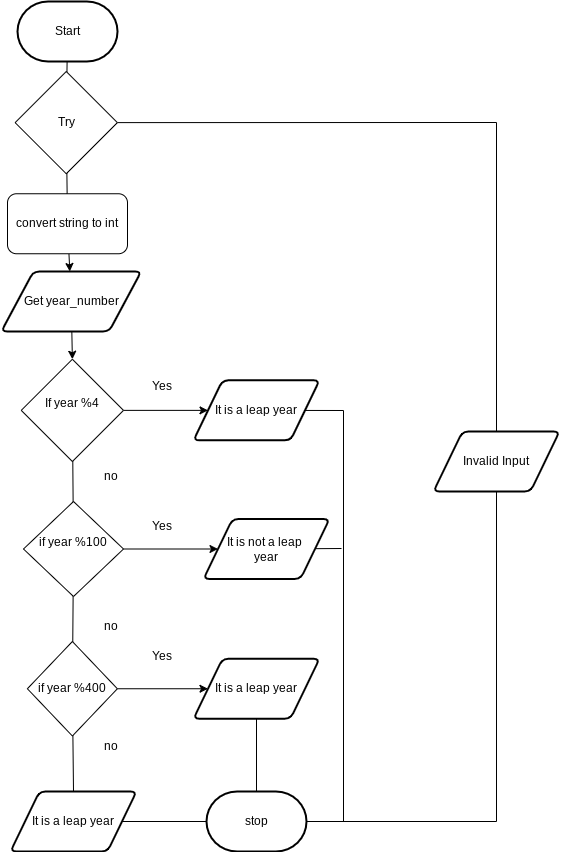

The diagram above was exported from draw.io. Its source (the exported page's mxGraphModel, read from the mxfile embedded in the PNG):
<mxGraphModel dx="1320" dy="1247" grid="1" gridSize="10" guides="1" tooltips="1" connect="1" arrows="1" fold="1" page="1" pageScale="1" pageWidth="827" pageHeight="1169" math="0" shadow="0">
  <root>
    <mxCell id="0" />
    <mxCell id="1" parent="0" />
    <mxCell id="2" value="" style="edgeStyle=none;html=1;startArrow=none;" parent="1" source="45" target="5" edge="1">
      <mxGeometry relative="1" as="geometry" />
    </mxCell>
    <mxCell id="3" value="Start" style="strokeWidth=2;html=1;shape=mxgraph.flowchart.terminator;whiteSpace=wrap;" parent="1" vertex="1">
      <mxGeometry x="364.01" y="160" width="100" height="60" as="geometry" />
    </mxCell>
    <mxCell id="25" style="edgeStyle=none;html=1;entryX=0.5;entryY=0;entryDx=0;entryDy=0;" parent="1" source="5" target="12" edge="1">
      <mxGeometry relative="1" as="geometry">
        <mxPoint x="400" y="400" as="targetPoint" />
      </mxGeometry>
    </mxCell>
    <mxCell id="5" value="Get year_number" style="shape=parallelogram;html=1;strokeWidth=2;perimeter=parallelogramPerimeter;whiteSpace=wrap;rounded=1;arcSize=12;size=0.23;" parent="1" vertex="1">
      <mxGeometry x="347.75" y="430" width="140" height="60" as="geometry" />
    </mxCell>
    <mxCell id="9" value="stop" style="strokeWidth=2;html=1;shape=mxgraph.flowchart.terminator;whiteSpace=wrap;rounded=1;" parent="1" vertex="1">
      <mxGeometry x="553" y="950" width="100" height="60" as="geometry" />
    </mxCell>
    <mxCell id="11" value="" style="edgeStyle=none;html=1;" parent="1" source="12" target="16" edge="1">
      <mxGeometry relative="1" as="geometry" />
    </mxCell>
    <mxCell id="12" value="&lt;br&gt;If year %4&lt;br&gt;&lt;br&gt;&amp;nbsp;" style="rhombus;whiteSpace=wrap;html=1;" parent="1" vertex="1">
      <mxGeometry x="367.75" y="517.75" width="102.25" height="102.25" as="geometry" />
    </mxCell>
    <mxCell id="16" value="It is a leap year" style="shape=parallelogram;html=1;strokeWidth=2;perimeter=parallelogramPerimeter;whiteSpace=wrap;rounded=1;arcSize=12;size=0.23;" parent="1" vertex="1">
      <mxGeometry x="540" y="538.87" width="126" height="60" as="geometry" />
    </mxCell>
    <mxCell id="39" style="edgeStyle=none;rounded=0;html=1;entryX=0;entryY=0.5;entryDx=0;entryDy=0;" edge="1" parent="1" source="26" target="37">
      <mxGeometry relative="1" as="geometry" />
    </mxCell>
    <mxCell id="55" style="edgeStyle=none;rounded=0;html=1;entryX=0.5;entryY=0;entryDx=0;entryDy=0;endArrow=none;endFill=0;" edge="1" parent="1" source="26" target="54">
      <mxGeometry relative="1" as="geometry" />
    </mxCell>
    <mxCell id="26" value="&lt;br&gt;&lt;br&gt;&lt;br&gt;if year %400&lt;br&gt;&lt;br&gt;&lt;br&gt;&amp;nbsp;" style="rhombus;whiteSpace=wrap;html=1;" vertex="1" parent="1">
      <mxGeometry x="373.88" y="800" width="90" height="94.5" as="geometry" />
    </mxCell>
    <mxCell id="28" value="" style="edgeStyle=none;html=1;endArrow=none;startArrow=none;" edge="1" parent="1" source="27" target="26">
      <mxGeometry relative="1" as="geometry">
        <mxPoint x="412.5448339770237" y="648.8454591202174" as="sourcePoint" />
        <mxPoint x="394.6235294117648" y="979.9999999999998" as="targetPoint" />
      </mxGeometry>
    </mxCell>
    <mxCell id="31" value="Yes" style="text;html=1;strokeColor=none;fillColor=none;align=center;verticalAlign=middle;whiteSpace=wrap;rounded=0;" vertex="1" parent="1">
      <mxGeometry x="479" y="530" width="60" height="30" as="geometry" />
    </mxCell>
    <mxCell id="36" style="edgeStyle=none;rounded=0;html=1;entryX=0;entryY=0.5;entryDx=0;entryDy=0;" edge="1" parent="1" source="27" target="35">
      <mxGeometry relative="1" as="geometry" />
    </mxCell>
    <mxCell id="27" value="&lt;br&gt;if year %100&lt;br&gt;&lt;br&gt;&amp;nbsp;" style="rhombus;whiteSpace=wrap;html=1;" vertex="1" parent="1">
      <mxGeometry x="370" y="660" width="100" height="95" as="geometry" />
    </mxCell>
    <mxCell id="32" value="" style="edgeStyle=none;html=1;endArrow=none;" edge="1" parent="1" source="12" target="27">
      <mxGeometry relative="1" as="geometry">
        <mxPoint x="418.87315273160857" y="619.9981527316086" as="sourcePoint" />
        <mxPoint x="418.8717072522993" y="660.0017926149144" as="targetPoint" />
      </mxGeometry>
    </mxCell>
    <mxCell id="34" value="Yes" style="text;html=1;strokeColor=none;fillColor=none;align=center;verticalAlign=middle;whiteSpace=wrap;rounded=0;" vertex="1" parent="1">
      <mxGeometry x="479" y="670" width="60" height="30" as="geometry" />
    </mxCell>
    <mxCell id="41" style="edgeStyle=none;rounded=0;html=1;endArrow=none;endFill=0;" edge="1" parent="1" source="35">
      <mxGeometry relative="1" as="geometry">
        <mxPoint x="688" y="707" as="targetPoint" />
      </mxGeometry>
    </mxCell>
    <mxCell id="35" value="It is not a leap &lt;br&gt;year" style="shape=parallelogram;html=1;strokeWidth=2;perimeter=parallelogramPerimeter;whiteSpace=wrap;rounded=1;arcSize=12;size=0.23;" vertex="1" parent="1">
      <mxGeometry x="550" y="677.5" width="126" height="60" as="geometry" />
    </mxCell>
    <mxCell id="38" value="Yes" style="text;html=1;strokeColor=none;fillColor=none;align=center;verticalAlign=middle;whiteSpace=wrap;rounded=0;" vertex="1" parent="1">
      <mxGeometry x="479" y="800" width="60" height="30" as="geometry" />
    </mxCell>
    <mxCell id="42" style="edgeStyle=none;rounded=0;html=1;entryX=0.5;entryY=0;entryDx=0;entryDy=0;entryPerimeter=0;endArrow=none;endFill=0;" edge="1" parent="1" source="37" target="9">
      <mxGeometry relative="1" as="geometry" />
    </mxCell>
    <mxCell id="37" value="It is a leap year" style="shape=parallelogram;html=1;strokeWidth=2;perimeter=parallelogramPerimeter;whiteSpace=wrap;rounded=1;arcSize=12;size=0.23;" vertex="1" parent="1">
      <mxGeometry x="540" y="817.25" width="126" height="60" as="geometry" />
    </mxCell>
    <mxCell id="40" value="" style="edgeStyle=none;html=1;rounded=0;endArrow=none;entryX=1;entryY=0.5;entryDx=0;entryDy=0;entryPerimeter=0;" edge="1" parent="1" source="16" target="9">
      <mxGeometry relative="1" as="geometry">
        <mxPoint x="603" y="598.8699999999999" as="sourcePoint" />
        <mxPoint x="603" y="1060" as="targetPoint" />
        <Array as="points">
          <mxPoint x="690" y="569" />
          <mxPoint x="690" y="980" />
        </Array>
      </mxGeometry>
    </mxCell>
    <mxCell id="50" style="edgeStyle=none;rounded=0;html=1;entryX=0.5;entryY=0;entryDx=0;entryDy=0;endArrow=none;endFill=0;" edge="1" parent="1" source="43" target="48">
      <mxGeometry relative="1" as="geometry">
        <Array as="points">
          <mxPoint x="843" y="281" />
        </Array>
      </mxGeometry>
    </mxCell>
    <mxCell id="43" value="Try" style="rhombus;whiteSpace=wrap;html=1;" vertex="1" parent="1">
      <mxGeometry x="361.63" y="230" width="102.25" height="102.25" as="geometry" />
    </mxCell>
    <mxCell id="44" value="" style="edgeStyle=none;html=1;endArrow=none;" edge="1" parent="1" source="3" target="43">
      <mxGeometry relative="1" as="geometry">
        <mxPoint x="418.7104999999999" y="290" as="sourcePoint" />
        <mxPoint x="417.91949999999997" y="430" as="targetPoint" />
      </mxGeometry>
    </mxCell>
    <mxCell id="45" value="convert string to int" style="rounded=1;whiteSpace=wrap;html=1;" vertex="1" parent="1">
      <mxGeometry x="354" y="352.25" width="120" height="60" as="geometry" />
    </mxCell>
    <mxCell id="46" value="" style="edgeStyle=none;html=1;startArrow=none;endArrow=none;" edge="1" parent="1" source="43" target="45">
      <mxGeometry relative="1" as="geometry">
        <mxPoint x="414.39704198473294" y="350.72795801526706" as="sourcePoint" />
        <mxPoint x="416.8294649881984" y="429.9999999999999" as="targetPoint" />
      </mxGeometry>
    </mxCell>
    <mxCell id="51" style="edgeStyle=none;rounded=0;html=1;entryX=1;entryY=0.5;entryDx=0;entryDy=0;entryPerimeter=0;endArrow=none;endFill=0;" edge="1" parent="1" source="48" target="9">
      <mxGeometry relative="1" as="geometry">
        <Array as="points">
          <mxPoint x="843" y="980" />
        </Array>
      </mxGeometry>
    </mxCell>
    <mxCell id="48" value="Invalid Input" style="shape=parallelogram;html=1;strokeWidth=2;perimeter=parallelogramPerimeter;whiteSpace=wrap;rounded=1;arcSize=12;size=0.23;" vertex="1" parent="1">
      <mxGeometry x="780" y="590" width="126" height="60" as="geometry" />
    </mxCell>
    <mxCell id="52" value="no" style="text;html=1;strokeColor=none;fillColor=none;align=center;verticalAlign=middle;whiteSpace=wrap;rounded=0;" vertex="1" parent="1">
      <mxGeometry x="427.75" y="620" width="60" height="30" as="geometry" />
    </mxCell>
    <mxCell id="53" value="no" style="text;html=1;strokeColor=none;fillColor=none;align=center;verticalAlign=middle;whiteSpace=wrap;rounded=0;" vertex="1" parent="1">
      <mxGeometry x="427.75" y="770" width="60" height="30" as="geometry" />
    </mxCell>
    <mxCell id="58" style="edgeStyle=none;rounded=0;html=1;entryX=0;entryY=0.5;entryDx=0;entryDy=0;entryPerimeter=0;endArrow=none;endFill=0;" edge="1" parent="1" source="54" target="9">
      <mxGeometry relative="1" as="geometry" />
    </mxCell>
    <mxCell id="54" value="It is a leap year" style="shape=parallelogram;html=1;strokeWidth=2;perimeter=parallelogramPerimeter;whiteSpace=wrap;rounded=1;arcSize=12;size=0.23;" vertex="1" parent="1">
      <mxGeometry x="357" y="950" width="126" height="60" as="geometry" />
    </mxCell>
    <mxCell id="56" value="no" style="text;html=1;strokeColor=none;fillColor=none;align=center;verticalAlign=middle;whiteSpace=wrap;rounded=0;" vertex="1" parent="1">
      <mxGeometry x="427.75" y="890" width="60" height="30" as="geometry" />
    </mxCell>
  </root>
</mxGraphModel>